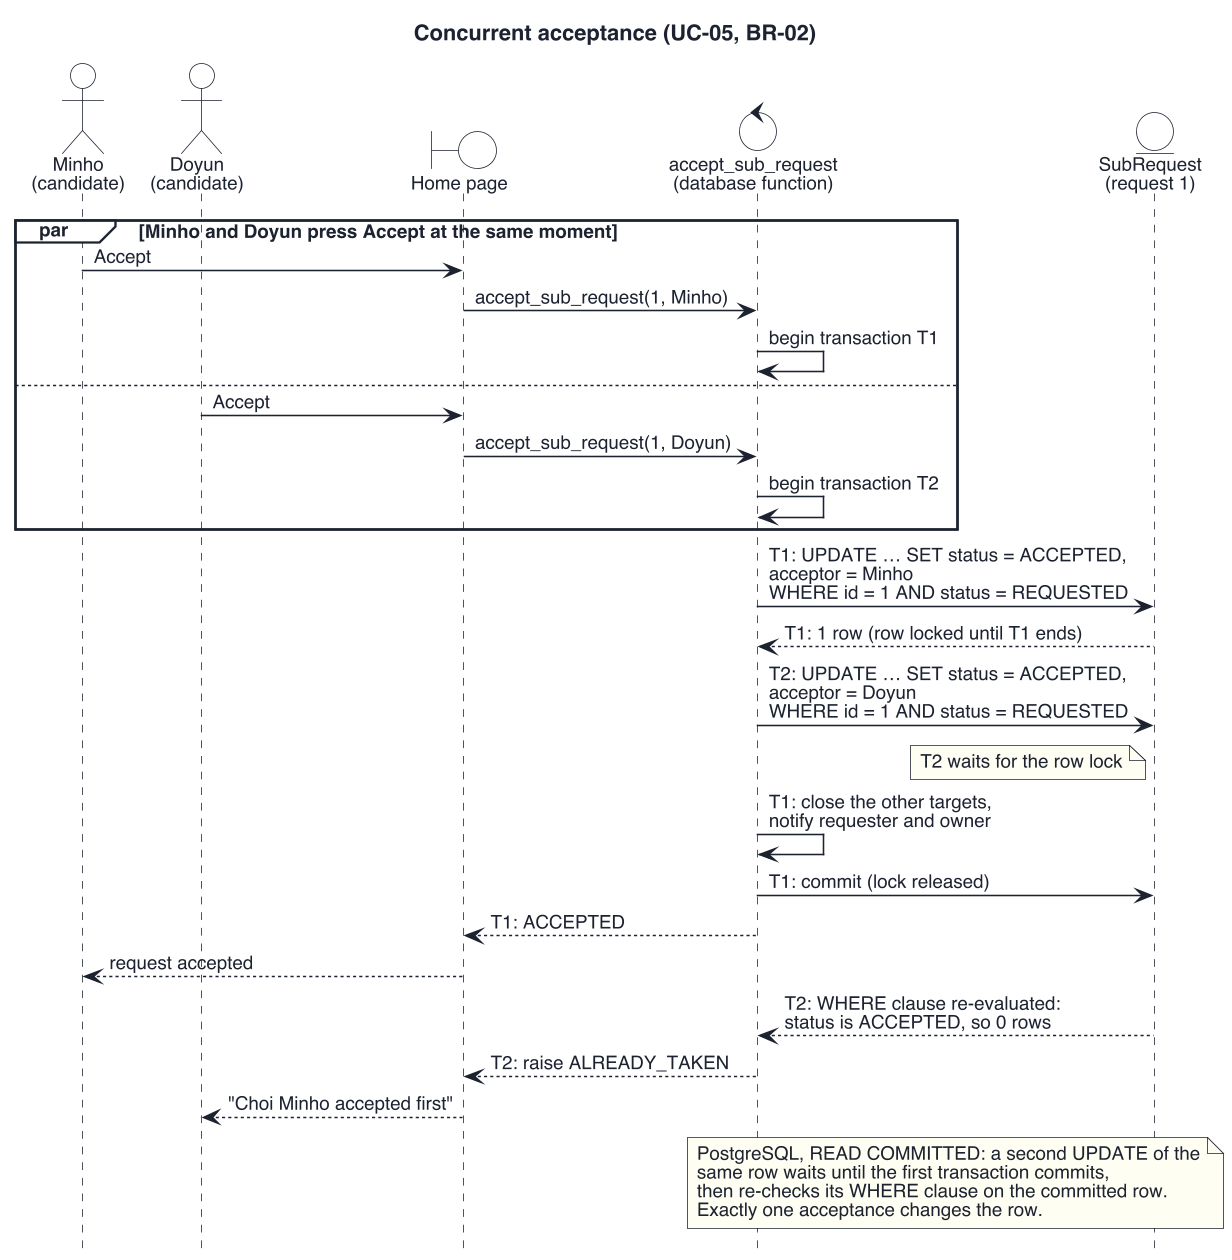

The diagram above was rendered by PlantUML. Its source (embedded in the PNG):
@startuml seq-accept
skinparamlocked dpi 150
skinparam defaultFontName "Helvetica"
skinparam defaultFontSize 12
skinparam defaultFontColor #1C2230
skinparam shadowing false
skinparam backgroundColor #FFFFFF
skinparam ArrowColor #1C2230
skinparam sequenceArrowThickness 1
skinparam sequenceMessageAlign left
skinparam sequence {
  LifeLineBorderColor #1C2230
  LifeLineBackgroundColor #FFFFFF
  ParticipantBorderColor #1C2230
  ParticipantBackgroundColor #FFFFFF
  ActorBorderColor #1C2230
  ActorBackgroundColor #FFFFFF
  GroupBorderColor #1C2230
  GroupBackgroundColor #FFFFFF
  DividerBorderColor #1C2230
}
skinparam boundary {
  BorderColor #1C2230
  BackgroundColor #FFFFFF
}
skinparam control {
  BorderColor #1C2230
  BackgroundColor #FFFFFF
}
skinparam entity {
  BorderColor #1C2230
  BackgroundColor #FFFFFF
}
skinparam note {
  BackgroundColor #FFFEF2
  BorderColor #1C2230
}

hide footbox

title Concurrent acceptance (UC-05, BR-02)

actor "Minho\n(candidate)" as Minho
actor "Doyun\n(candidate)" as Doyun
boundary "Home page" as Home
control "accept_sub_request\n(database function)" as Fn
entity "SubRequest\n(request 1)" as SR

par Minho and Doyun press Accept at the same moment
  Minho -> Home : Accept
  Home -> Fn : accept_sub_request(1, Minho)
  Fn -> Fn : begin transaction T1
else
  Doyun -> Home : Accept
  Home -> Fn : accept_sub_request(1, Doyun)
  Fn -> Fn : begin transaction T2
end

Fn -> SR : T1: UPDATE … SET status = ACCEPTED,\nacceptor = Minho\nWHERE id = 1 AND status = REQUESTED
SR --> Fn : T1: 1 row (row locked until T1 ends)
Fn -> SR : T2: UPDATE … SET status = ACCEPTED,\nacceptor = Doyun\nWHERE id = 1 AND status = REQUESTED
note left of SR
  T2 waits for the row lock
end note
Fn -> Fn : T1: close the other targets,\nnotify requester and owner
Fn -> SR : T1: commit (lock released)
Fn --> Home : T1: ACCEPTED
Home --> Minho : request accepted
SR --> Fn : T2: WHERE clause re-evaluated:\nstatus is ACCEPTED, so 0 rows
Fn --> Home : T2: raise ALREADY_TAKEN
Home --> Doyun : "Choi Minho accepted first"

note over Fn, SR
  PostgreSQL, READ COMMITTED: a second UPDATE of the
  same row waits until the first transaction commits,
  then re-checks its WHERE clause on the committed row.
  Exactly one acceptance changes the row.
end note
@enduml